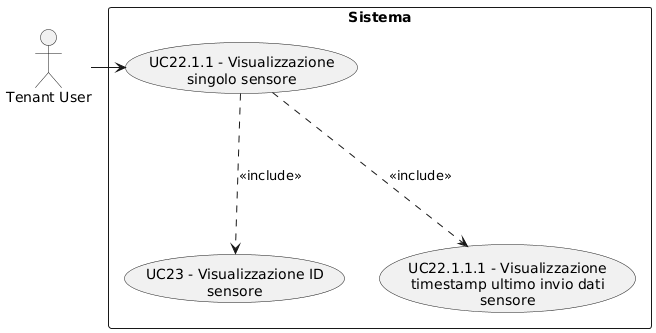

The diagram above was rendered by PlantUML. Its source (embedded in the PNG):
@startuml
skinparam wrapWidth 200
skinparam MaxMessageSize 150
top to bottom direction
skinparam packageStyle rectangle

actor "Tenant User" as CA_tenant_usr

rectangle "Sistema" {
    usecase "UC23 - Visualizzazione ID sensore" as visualizzazione_id_sensore
    usecase "UC22.1.1 - Visualizzazione singolo sensore" as visualizzazione_singolo_sensore
    usecase "UC22.1.1.1 - Visualizzazione timestamp ultimo invio dati sensore" as visualizzazione_timestamp_ultimo_invio_dati_sensore
}

CA_tenant_usr -right-> visualizzazione_singolo_sensore
visualizzazione_singolo_sensore -down..> visualizzazione_id_sensore : <<include>>
visualizzazione_singolo_sensore -down..> visualizzazione_timestamp_ultimo_invio_dati_sensore : <<include>>
@enduml